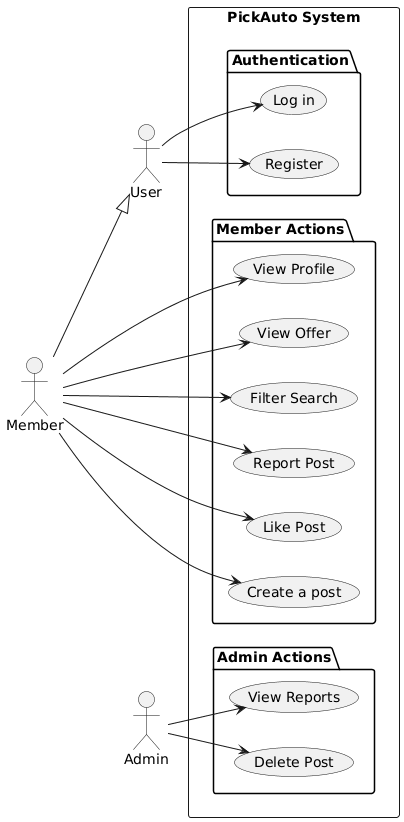

The diagram above was rendered by PlantUML. Its source (embedded in the PNG):
@startuml
left to right direction

actor User as user
actor Member as member
actor Admin as admin

member --|> user

rectangle "PickAuto System" {

  package "Authentication" {
    (Register)
    (Log in)
  }

  package "Member Actions" {
    (View Profile)
    (View Offer)
    (Filter Search)
    (Report Post)
    (Like Post)
    (Create a post)
  }

  package "Admin Actions" {
    (Delete Post)
    (View Reports)
  }
}

' User connections
user --> (Register)
user --> (Log in)

' Member connections
member --> (View Profile)
member --> (View Offer)
member --> (Filter Search)
member --> (Report Post)
member --> (Like Post)
member --> (Create a post)

' Admin connections
admin --> (Delete Post)
admin --> (View Reports)
@enduml